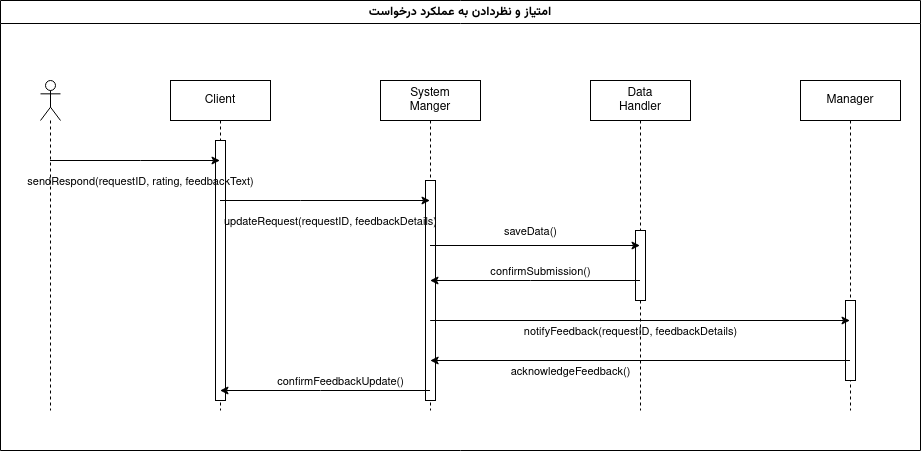

The diagram above was exported from draw.io. Its source (the exported page's mxGraphModel, read from the mxfile embedded in the PNG):
<mxGraphModel dx="1079" dy="735" grid="1" gridSize="10" guides="1" tooltips="1" connect="1" arrows="1" fold="1" page="1" pageScale="1" pageWidth="850" pageHeight="1100" math="0" shadow="0">
  <root>
    <mxCell id="0" />
    <mxCell id="1" parent="0" />
    <mxCell id="Ik3z233nA-b7LlfOSzA3-1" value="Client" style="shape=umlLifeline;perimeter=lifelinePerimeter;whiteSpace=wrap;html=1;container=1;dropTarget=0;collapsible=0;recursiveResize=0;outlineConnect=0;portConstraint=eastwest;newEdgeStyle={&quot;edgeStyle&quot;:&quot;elbowEdgeStyle&quot;,&quot;elbow&quot;:&quot;vertical&quot;,&quot;curved&quot;:0,&quot;rounded&quot;:0};labelBackgroundColor=none;" parent="1" vertex="1">
      <mxGeometry x="560" y="250" width="100" height="330" as="geometry" />
    </mxCell>
    <mxCell id="U7vcVs04AaiKsD-blch1-15" value="" style="html=1;points=[[0,0,0,0,5],[0,1,0,0,-5],[1,0,0,0,5],[1,1,0,0,-5]];perimeter=orthogonalPerimeter;outlineConnect=0;targetShapes=umlLifeline;portConstraint=eastwest;newEdgeStyle={&quot;curved&quot;:0,&quot;rounded&quot;:0};labelBackgroundColor=none;" parent="Ik3z233nA-b7LlfOSzA3-1" vertex="1">
      <mxGeometry x="45" y="60" width="10" height="260" as="geometry" />
    </mxCell>
    <mxCell id="Ik3z233nA-b7LlfOSzA3-3" value="" style="shape=umlLifeline;perimeter=lifelinePerimeter;whiteSpace=wrap;html=1;container=1;dropTarget=0;collapsible=0;recursiveResize=0;outlineConnect=0;portConstraint=eastwest;newEdgeStyle={&quot;curved&quot;:0,&quot;rounded&quot;:0};participant=umlActor;labelBackgroundColor=none;" parent="1" vertex="1">
      <mxGeometry x="430" y="250" width="20" height="330" as="geometry" />
    </mxCell>
    <mxCell id="Ik3z233nA-b7LlfOSzA3-6" value="&lt;div&gt;System&lt;/div&gt;&lt;div&gt;Manger&lt;br&gt;&lt;/div&gt;" style="shape=umlLifeline;perimeter=lifelinePerimeter;whiteSpace=wrap;html=1;container=1;dropTarget=0;collapsible=0;recursiveResize=0;outlineConnect=0;portConstraint=eastwest;newEdgeStyle={&quot;edgeStyle&quot;:&quot;elbowEdgeStyle&quot;,&quot;elbow&quot;:&quot;vertical&quot;,&quot;curved&quot;:0,&quot;rounded&quot;:0};labelBackgroundColor=none;" parent="1" vertex="1">
      <mxGeometry x="770" y="250" width="100" height="330" as="geometry" />
    </mxCell>
    <mxCell id="U7vcVs04AaiKsD-blch1-16" value="" style="html=1;points=[[0,0,0,0,5],[0,1,0,0,-5],[1,0,0,0,5],[1,1,0,0,-5]];perimeter=orthogonalPerimeter;outlineConnect=0;targetShapes=umlLifeline;portConstraint=eastwest;newEdgeStyle={&quot;curved&quot;:0,&quot;rounded&quot;:0};labelBackgroundColor=none;" parent="Ik3z233nA-b7LlfOSzA3-6" vertex="1">
      <mxGeometry x="45" y="100" width="10" height="220" as="geometry" />
    </mxCell>
    <mxCell id="Ik3z233nA-b7LlfOSzA3-10" value="&lt;div&gt;Data&lt;/div&gt;&lt;div&gt;Handler&lt;br&gt;&lt;/div&gt;" style="shape=umlLifeline;perimeter=lifelinePerimeter;whiteSpace=wrap;html=1;container=1;dropTarget=0;collapsible=0;recursiveResize=0;outlineConnect=0;portConstraint=eastwest;newEdgeStyle={&quot;edgeStyle&quot;:&quot;elbowEdgeStyle&quot;,&quot;elbow&quot;:&quot;vertical&quot;,&quot;curved&quot;:0,&quot;rounded&quot;:0};labelBackgroundColor=none;" parent="1" vertex="1">
      <mxGeometry x="980" y="250" width="100" height="330" as="geometry" />
    </mxCell>
    <mxCell id="U7vcVs04AaiKsD-blch1-17" value="" style="html=1;points=[[0,0,0,0,5],[0,1,0,0,-5],[1,0,0,0,5],[1,1,0,0,-5]];perimeter=orthogonalPerimeter;outlineConnect=0;targetShapes=umlLifeline;portConstraint=eastwest;newEdgeStyle={&quot;curved&quot;:0,&quot;rounded&quot;:0};labelBackgroundColor=none;" parent="Ik3z233nA-b7LlfOSzA3-10" vertex="1">
      <mxGeometry x="45" y="150" width="10" height="70" as="geometry" />
    </mxCell>
    <mxCell id="Ik3z233nA-b7LlfOSzA3-18" value="&lt;font face=&quot;Vazirmatn&quot;&gt;امتیاز و نظردادن به عملکرد درخواست&lt;/font&gt;" style="swimlane;whiteSpace=wrap;html=1;labelBackgroundColor=none;" parent="1" vertex="1">
      <mxGeometry x="390" y="170" width="920" height="450" as="geometry" />
    </mxCell>
    <mxCell id="Ik3z233nA-b7LlfOSzA3-19" value="Manager" style="shape=umlLifeline;perimeter=lifelinePerimeter;whiteSpace=wrap;html=1;container=1;dropTarget=0;collapsible=0;recursiveResize=0;outlineConnect=0;portConstraint=eastwest;newEdgeStyle={&quot;edgeStyle&quot;:&quot;elbowEdgeStyle&quot;,&quot;elbow&quot;:&quot;vertical&quot;,&quot;curved&quot;:0,&quot;rounded&quot;:0};labelBackgroundColor=none;" parent="Ik3z233nA-b7LlfOSzA3-18" vertex="1">
      <mxGeometry x="800" y="80" width="100" height="330" as="geometry" />
    </mxCell>
    <mxCell id="U7vcVs04AaiKsD-blch1-19" value="" style="html=1;points=[[0,0,0,0,5],[0,1,0,0,-5],[1,0,0,0,5],[1,1,0,0,-5]];perimeter=orthogonalPerimeter;outlineConnect=0;targetShapes=umlLifeline;portConstraint=eastwest;newEdgeStyle={&quot;curved&quot;:0,&quot;rounded&quot;:0};labelBackgroundColor=none;" parent="Ik3z233nA-b7LlfOSzA3-19" vertex="1">
      <mxGeometry x="45" y="220" width="10" height="80" as="geometry" />
    </mxCell>
    <mxCell id="U7vcVs04AaiKsD-blch1-3" value="" style="endArrow=classic;html=1;rounded=0;fontColor=default;labelBackgroundColor=none;" parent="Ik3z233nA-b7LlfOSzA3-18" source="Ik3z233nA-b7LlfOSzA3-6" target="Ik3z233nA-b7LlfOSzA3-10" edge="1">
      <mxGeometry width="50" height="50" relative="1" as="geometry">
        <mxPoint x="580" y="190" as="sourcePoint" />
        <mxPoint x="630" y="140" as="targetPoint" />
      </mxGeometry>
    </mxCell>
    <mxCell id="U7vcVs04AaiKsD-blch1-4" value="saveData()" style="edgeLabel;html=1;align=center;verticalAlign=middle;resizable=0;points=[];labelBackgroundColor=none;" parent="U7vcVs04AaiKsD-blch1-3" vertex="1" connectable="0">
      <mxGeometry x="0.3857" y="3" relative="1" as="geometry">
        <mxPoint x="-45" y="-12" as="offset" />
      </mxGeometry>
    </mxCell>
    <mxCell id="U7vcVs04AaiKsD-blch1-7" value="" style="endArrow=classic;html=1;rounded=0;fontColor=default;labelBackgroundColor=none;" parent="Ik3z233nA-b7LlfOSzA3-18" edge="1">
      <mxGeometry width="50" height="50" relative="1" as="geometry">
        <mxPoint x="429.6666666666665" y="320" as="sourcePoint" />
        <mxPoint x="849.5" y="320" as="targetPoint" />
      </mxGeometry>
    </mxCell>
    <mxCell id="U7vcVs04AaiKsD-blch1-8" value="notifyFeedback(requestID, feedbackDetails)" style="edgeLabel;html=1;align=center;verticalAlign=middle;resizable=0;points=[];labelBackgroundColor=none;" parent="U7vcVs04AaiKsD-blch1-7" vertex="1" connectable="0">
      <mxGeometry x="0.3688" y="-1" relative="1" as="geometry">
        <mxPoint x="-87" y="9" as="offset" />
      </mxGeometry>
    </mxCell>
    <mxCell id="U7vcVs04AaiKsD-blch1-11" value="" style="endArrow=classic;html=1;rounded=0;fontColor=default;labelBackgroundColor=none;" parent="Ik3z233nA-b7LlfOSzA3-18" edge="1">
      <mxGeometry width="50" height="50" relative="1" as="geometry">
        <mxPoint x="849.5" y="360" as="sourcePoint" />
        <mxPoint x="429.6666666666665" y="360" as="targetPoint" />
      </mxGeometry>
    </mxCell>
    <mxCell id="U7vcVs04AaiKsD-blch1-12" value="acknowledgeFeedback()" style="edgeLabel;html=1;align=center;verticalAlign=middle;resizable=0;points=[];labelBackgroundColor=none;" parent="U7vcVs04AaiKsD-blch1-11" vertex="1" connectable="0">
      <mxGeometry x="-0.611" y="1" relative="1" as="geometry">
        <mxPoint x="-198" y="9" as="offset" />
      </mxGeometry>
    </mxCell>
    <mxCell id="1baYMyNBDGH_gd1cWEgZ-1" value="" style="endArrow=classic;html=1;rounded=0;fontColor=default;labelBackgroundColor=none;" parent="1" source="Ik3z233nA-b7LlfOSzA3-3" target="Ik3z233nA-b7LlfOSzA3-1" edge="1">
      <mxGeometry width="50" height="50" relative="1" as="geometry">
        <mxPoint x="790" y="310" as="sourcePoint" />
        <mxPoint x="840" y="260" as="targetPoint" />
        <Array as="points">
          <mxPoint x="530" y="330" />
        </Array>
      </mxGeometry>
    </mxCell>
    <mxCell id="1baYMyNBDGH_gd1cWEgZ-2" value="sendRespond(requestID, rating, feedbackText)" style="edgeLabel;html=1;align=center;verticalAlign=middle;resizable=0;points=[];labelBackgroundColor=none;" parent="1baYMyNBDGH_gd1cWEgZ-1" vertex="1" connectable="0">
      <mxGeometry x="0.3093" y="1" relative="1" as="geometry">
        <mxPoint x="-21" y="21" as="offset" />
      </mxGeometry>
    </mxCell>
    <mxCell id="U7vcVs04AaiKsD-blch1-1" value="" style="endArrow=classic;html=1;rounded=0;fontColor=default;labelBackgroundColor=none;" parent="1" source="Ik3z233nA-b7LlfOSzA3-1" target="Ik3z233nA-b7LlfOSzA3-6" edge="1">
      <mxGeometry width="50" height="50" relative="1" as="geometry">
        <mxPoint x="730" y="360" as="sourcePoint" />
        <mxPoint x="780" y="310" as="targetPoint" />
        <Array as="points">
          <mxPoint x="690" y="370" />
        </Array>
      </mxGeometry>
    </mxCell>
    <mxCell id="U7vcVs04AaiKsD-blch1-2" value="updateRequest(requestID, feedbackDetails)" style="edgeLabel;html=1;align=center;verticalAlign=middle;resizable=0;points=[];labelBackgroundColor=none;" parent="U7vcVs04AaiKsD-blch1-1" vertex="1" connectable="0">
      <mxGeometry x="0.0445" relative="1" as="geometry">
        <mxPoint y="20" as="offset" />
      </mxGeometry>
    </mxCell>
    <mxCell id="U7vcVs04AaiKsD-blch1-5" value="" style="endArrow=classic;html=1;rounded=0;fontColor=default;labelBackgroundColor=none;" parent="1" source="Ik3z233nA-b7LlfOSzA3-10" target="Ik3z233nA-b7LlfOSzA3-6" edge="1">
      <mxGeometry width="50" height="50" relative="1" as="geometry">
        <mxPoint x="950" y="210" as="sourcePoint" />
        <mxPoint x="1000" y="160" as="targetPoint" />
        <Array as="points">
          <mxPoint x="920" y="450" />
        </Array>
      </mxGeometry>
    </mxCell>
    <mxCell id="U7vcVs04AaiKsD-blch1-6" value="confirmSubmission()" style="edgeLabel;html=1;align=center;verticalAlign=middle;resizable=0;points=[];labelBackgroundColor=none;" parent="U7vcVs04AaiKsD-blch1-5" vertex="1" connectable="0">
      <mxGeometry x="-0.1263" relative="1" as="geometry">
        <mxPoint x="-8" y="-10" as="offset" />
      </mxGeometry>
    </mxCell>
    <mxCell id="U7vcVs04AaiKsD-blch1-13" value="" style="endArrow=classic;html=1;rounded=0;fontColor=default;labelBackgroundColor=none;" parent="1" source="Ik3z233nA-b7LlfOSzA3-6" target="Ik3z233nA-b7LlfOSzA3-1" edge="1">
      <mxGeometry width="50" height="50" relative="1" as="geometry">
        <mxPoint x="890" y="340" as="sourcePoint" />
        <mxPoint x="940" y="290" as="targetPoint" />
        <Array as="points">
          <mxPoint x="710" y="560" />
        </Array>
      </mxGeometry>
    </mxCell>
    <mxCell id="U7vcVs04AaiKsD-blch1-14" value="confirmFeedbackUpdate()" style="edgeLabel;html=1;align=center;verticalAlign=middle;resizable=0;points=[];labelBackgroundColor=none;" parent="U7vcVs04AaiKsD-blch1-13" vertex="1" connectable="0">
      <mxGeometry x="-0.3566" y="-1" relative="1" as="geometry">
        <mxPoint x="-22" y="-9" as="offset" />
      </mxGeometry>
    </mxCell>
  </root>
</mxGraphModel>